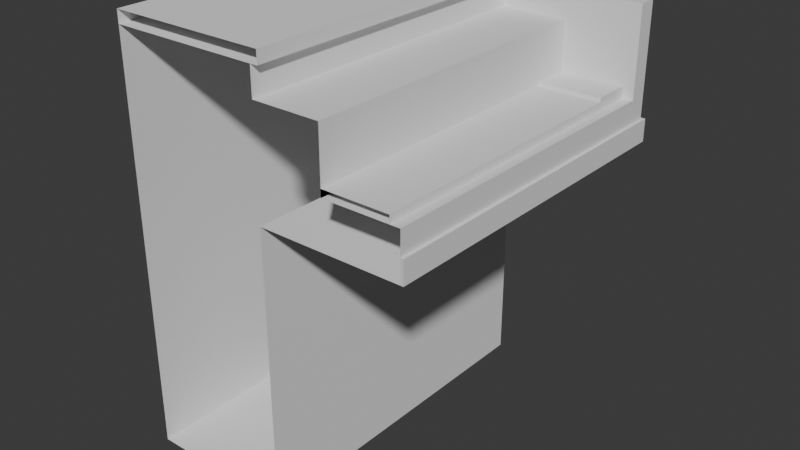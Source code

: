 # Source: spinet_Piano_ACNH.blend  (saved by Blender 4.5.90; exported with 4.5.12 LTS)
import bpy
from mathutils import Matrix  # noqa: F401  (used for matrix-valued properties, if any)

bpy.ops.wm.read_factory_settings(use_empty=True)
scene = bpy.context.scene
scene.name = 'Scene'

# ---- collections
col_collection = bpy.data.collections.new('Collection'); scene.collection.children.link(col_collection)
col_reference_images = bpy.data.collections.new('Reference images '); scene.collection.children.link(col_reference_images)

# ---- world
world_world = bpy.data.worlds.new('World'); scene.world = world_world
world_world.use_nodes = True; world_world.node_tree.nodes.clear()
_N = world_world.node_tree.nodes; _L = world_world.node_tree.links
n0 = _N.new('ShaderNodeOutputWorld'); n0.name = 'World Output'; n0.location = (200, 100)
n1 = _N.new('ShaderNodeBackground'); n1.name = 'Background'; n1.location = (-200, 100)
n1.inputs[0].default_value = (0.05088, 0.05088, 0.05088, 1.0)
_L.new(n1.outputs[0], n0.inputs[0])
n0.is_active_output = True
world_world.color = (0.05088, 0.05088, 0.05088)
world_world.sun_shadow_jitter_overblur = 0.0

# ---- meshes
me_cube_002 = bpy.data.meshes.new('Cube.002')
me_cube_002.from_pydata([(-0.3171, 0.7368, -0.735), (-0.3171, 0.7368, 0.1556), (0.009349, 0.7368, -0.735), (0.009349, 0.7368, 0.1556), (-0.3171, 0.7368, -0.1298), (0.009349, 0.7368, -0.1298), (-0.3171, 0.7368, -0.08223), (0.009349, 0.7368, -0.08223), (-0.3171, 0.7368, -0.03268), (0.009349, 0.7368, -0.03268), (-0.3171, 0.7368, -0.6767), (0.009349, 0.7368, -0.6767), (-0.3171, 0.0, -0.735), (-0.3171, 0.0, 0.1556), (0.009349, 0.0, -0.735), (0.009349, 0.0, 0.1556), (0.009349, 0.0, -0.1298), (-0.3171, 0.0, -0.1298), (-0.3171, 0.0, -0.08223), (-0.3171, 0.0, -0.03268), (-0.3171, 0.0, -0.6767), (0.009349, 0.0, -0.6767), (0.009349, 0.69, -0.735), (-0.3171, 0.69, -0.1298), (-0.3171, 0.69, -0.08223), (-0.3171, 0.69, -0.03268), (-0.3171, 0.69, -0.6767), (-0.3171, 0.69, -0.735), (0.009349, 0.69, -0.1298), (0.009349, 0.69, -0.6767), (0.009349, 0.69, 0.1556), (-0.3171, 0.69, 0.1556), (0.314, 0.7368, -0.08223), (0.314, 0.7368, -0.1298), (0.314, 0.69, -0.1298), (0.314, 0.0, -0.1298), (0.314, 0.69, -0.08223), (0.314, 0.0, -0.08223), (0.314, 0.69, -0.03268), (0.314, 0.0, -0.03268), (0.314, 0.69, 0.1556), (0.1529, 0.7368, -0.1298), (0.1529, 0.7368, -0.08223), (0.2006, 0.7368, -0.08223), (0.2006, 0.69, 0.1557), (0.2006, 0.7368, -0.1298), (0.2365, 0.7368, -0.08223), (0.2365, 0.69, 0.1557), (0.2365, 0.7368, -0.1298), (0.2365, 0.69, -0.1298), (0.06478, 0.7368, -0.1298), (0.06478, 0.69, -0.1298), (0.06478, 0.7368, -0.08223), (0.06478, 0.69, 0.1557), (0.02747, 0.7368, -0.1298), (0.02747, 0.7368, -0.08223), (0.02747, 0.69, 0.1556), (0.009349, 0.7289, -0.03268), (0.009349, 0.7289, -0.08223), (0.2365, 0.7289, 0.1557), (0.314, 0.7289, 0.1556), (0.009349, 0.7289, 0.1556), (0.2365, 0.7289, -0.03268), (0.314, 0.7289, -0.03268), (0.2365, 0.7289, -0.08223), (0.314, 0.7289, -0.08223), (0.06478, 0.7289, 0.1557), (0.1529, 0.7289, 0.1557), (0.06478, 0.7289, -0.03268), (0.1529, 0.7289, -0.03268), (0.06478, 0.7289, -0.08223), (0.1529, 0.7289, -0.08223), (0.2006, 0.7289, 0.1557), (0.2006, 0.7289, -0.03268), (0.2006, 0.7289, -0.08223), (0.02747, 0.7289, 0.1556), (0.02747, 0.7289, -0.03268), (0.02747, 0.7289, -0.08223), (0.2006, 0.0, -0.1298), (0.2006, 0.69, -0.1298), (0.1529, 0.0, -0.1298), (0.1529, 0.69, -0.1298), (0.06478, 0.0, -0.1298), (0.02747, 0.0, -0.1298), (0.02747, 0.69, -0.1298), (0.2365, 0.0, -0.1298), (0.2006, 0.0, -0.03268), (0.2365, 0.0, -0.03268), (0.3202, 0.7368, -0.08223), (0.3202, 0.7368, -0.1298), (0.3202, 0.69, -0.1298), (0.3202, 0.0, -0.1298), (0.3202, 0.69, -0.08223), (0.3202, 0.0, -0.08223), (0.3202, 0.7289, -0.08223), (0.009349, 0.6054, -0.735), (-0.3171, 0.6054, -0.1298), (-0.3171, 0.6054, -0.08223), (-0.3171, 0.6054, -0.03268), (-0.3171, 0.6054, -0.6767), (0.314, 0.6054, -0.1298), (0.314, 0.6054, -0.08223), (0.314, 0.6054, -0.03268), (-0.3171, 0.6054, 0.1556), (-0.3171, 0.6054, -0.735), (0.009349, 0.6054, -0.1298), (0.009349, 0.6054, -0.6767), (0.2006, 0.6054, -0.1298), (0.1529, 0.6054, -0.1298), (0.02747, 0.6054, -0.1298), (0.06478, 0.6054, -0.1298), (0.2365, 0.6054, -0.1298), (0.2006, 0.6054, -0.03268), (0.2365, 0.6054, -0.03268), (0.3202, 0.6054, -0.1298), (0.3202, 0.6054, -0.08223), (0.2914, 0.0, -0.03268), (0.2914, 0.7368, -0.08223), (0.2914, 0.69, 0.1556), (0.2914, 0.0, -0.1298), (0.2914, 0.7368, -0.1298), (0.2914, 0.69, -0.03268), (0.2914, 0.69, -0.1298), (0.2914, 0.7289, 0.1556), (0.2914, 0.7289, -0.03268), (0.2914, 0.7289, -0.08223), (0.2914, 0.6054, -0.1298), (0.2914, 0.6054, -0.03268), (0.2365, 0.69, -0.008767), (0.2006, 0.69, -0.008767), (0.2914, 0.69, -0.008767), (0.1529, 0.6054, -0.008767), (0.1529, 0.69, -0.008767), (0.2006, 0.6054, -0.008767), (0.2365, 0.6054, -0.008767), (0.2914, 0.6054, -0.008767), (0.1529, 0.6054, -0.03268), (0.1529, 0.0, -0.03268), (0.1529, 0.69, 0.1556), (0.009349, 0.6054, 0.1556), (0.009349, 1.628e-05, 0.09615), (0.1529, 1.628e-05, 0.09615), (0.02747, 0.69, 0.09615), (0.06478, 0.69, 0.09626), (0.1529, 0.69, 0.09615), (0.1529, 0.6054, 0.09615), (0.009349, 0.69, 0.09615), (0.009349, 0.6054, 0.09615)], [], [(25, 31, 1, 8), (8, 1, 3, 9), (10, 4, 5, 11), (26, 23, 4, 10), (4, 6, 7, 5), (23, 24, 6, 4), (6, 8, 9, 7), (24, 25, 8, 6), (27, 26, 10, 0), (0, 10, 11, 2), (95, 106, 21, 14), (106, 105, 16, 21), (30, 139, 147, 146), (104, 95, 14, 12), (127, 116, 39, 102), (0, 2, 22, 27), (3, 1, 31, 30, 61), (11, 5, 28, 29), (120, 117, 32, 33), (2, 11, 29, 22), (104, 99, 26, 27), (97, 98, 25, 24), (96, 97, 24, 23), (99, 96, 23, 26), (98, 103, 31, 25), (101, 102, 39, 37), (34, 33, 89, 90), (60, 40, 38, 63), (101, 37, 93, 115), (123, 118, 40, 60), (126, 122, 34, 100), (122, 120, 33, 34), (118, 130, 121, 38, 40), (51, 50, 41, 81), (66, 53, 138, 67), (50, 52, 42, 41), (63, 38, 36, 65), (81, 41, 45, 79), (67, 138, 44, 72), (41, 42, 43, 45), (46, 43, 74, 64), (9, 3, 61, 57), (44, 129, 128, 47), (79, 45, 48, 49), (72, 44, 47, 59), (45, 43, 46, 48), (52, 55, 77, 70), (42, 52, 70, 71), (117, 46, 64, 125), (7, 9, 57, 58), (54, 55, 52, 50), (75, 56, 53, 66), (84, 54, 50, 51), (28, 5, 54, 84), (61, 30, 56, 75), (5, 7, 55, 54), (43, 42, 71, 74), (55, 7, 58, 77), (124, 123, 60, 63), (125, 124, 63, 65), (70, 68, 69, 71), (68, 66, 67, 69), (71, 69, 73, 74), (69, 67, 72, 73), (74, 73, 62, 64), (73, 72, 59, 62), (76, 75, 66, 68), (77, 76, 68, 70), (58, 57, 76, 77), (57, 61, 75, 76), (108, 81, 79, 107), (110, 51, 81, 108), (109, 84, 51, 110), (105, 28, 84, 109), (107, 79, 49, 111), (136, 137, 86, 112), (112, 86, 87, 113), (114, 115, 93, 91), (89, 88, 94, 92, 90), (37, 35, 91, 93), (32, 65, 94, 88), (100, 34, 90, 114), (33, 32, 88, 89), (65, 36, 92, 94), (35, 100, 114, 91), (90, 92, 115, 114), (113, 127, 135, 134), (136, 112, 133, 131), (78, 107, 111, 85), (16, 105, 109, 83), (83, 109, 110, 82), (82, 110, 108, 80), (80, 108, 107, 78), (119, 126, 100, 35), (36, 101, 115, 92), (36, 38, 102, 101), (19, 13, 103, 98), (20, 17, 96, 99), (17, 18, 97, 96), (18, 19, 98, 97), (12, 20, 99, 104), (121, 127, 102, 38), (27, 22, 95, 104), (138, 53, 143, 144), (29, 28, 105, 106), (22, 29, 106, 95), (127, 121, 130, 135), (85, 111, 126, 119), (64, 62, 124, 125), (62, 59, 123, 124), (32, 117, 125, 65), (47, 128, 130, 118), (49, 48, 120, 122), (111, 49, 122, 126), (59, 47, 118, 123), (48, 46, 117, 120), (113, 87, 116, 127), (129, 133, 134, 128), (132, 131, 133, 129), (128, 134, 135, 130), (112, 113, 134, 133), (138, 144, 132, 129, 44), (136, 131, 145, 141, 137), (139, 30, 31, 103), (15, 139, 103, 13), (145, 147, 140, 141), (146, 147, 145, 144, 143, 142), (53, 56, 142, 143), (139, 15, 140, 147), (56, 30, 146, 142), (131, 132, 144, 145)])
_uv = me_cube_002.uv_layers.new(name='UVMap')
_uv.uv.foreach_set('vector', [0.5721, 0.2424, 0.625, 0.2424, 0.625, 0.25, 0.5721, 0.25, 0.5721, 0.25, 0.625, 0.25, 0.625, 0.5, 0.5721, 0.5, 0.3914, 0.25, 0.5449, 0.25, 0.5449, 0.5, 0.3914, 0.5, 0.3914, 0.2424, 0.5449, 0.2424, 0.5449, 0.25, 0.3914, 0.25, 0.5449, 0.25, 0.5582, 0.25, 0.5582, 0.5, 0.5449, 0.5, 0.5449, 0.2424, 0.5582, 0.2424, 0.5582, 0.25, 0.5449, 0.25, 0.5582, 0.25, 0.5721, 0.25, 0.5721, 0.5, 0.5582, 0.5, 0.5582, 0.2424, 0.5721, 0.2424, 0.5721, 0.25, 0.5582, 0.25, 0.375, 0.2424, 0.3914, 0.2424, 0.3914, 0.25, 0.375, 0.25, 0.375, 0.25, 0.3914, 0.25, 0.3914, 0.5, 0.375, 0.5, 0.375, 0.522, 0.3914, 0.522, 0.3914, 0.625, 0.375, 0.625, 0.3914, 0.522, 0.5449, 0.522, 0.5449, 0.625, 0.3914, 0.625, 0.625, 0.5076, 0.7014, 0.522, 0.7014, 0.522, 0.625, 0.5076, 0.125, 0.522, 0.375, 0.522, 0.375, 0.625, 0.125, 0.625, 0.5721, 0.522, 0.5721, 0.625, 0.5721, 0.625, 0.5721, 0.522, 0.125, 0.5, 0.375, 0.5, 0.375, 0.5076, 0.125, 0.5076, 0.625, 0.5, 0.875, 0.5, 0.875, 0.5076, 0.625, 0.5076, 0.625, 0.5013, 0.3914, 0.5, 0.5449, 0.5, 0.5449, 0.5076, 0.3914, 0.5076, 0.5449, 0.5, 0.5582, 0.5, 0.5582, 0.5, 0.5449, 0.5, 0.375, 0.5, 0.3914, 0.5, 0.3914, 0.5076, 0.375, 0.5076, 0.375, 0.228, 0.3914, 0.228, 0.3914, 0.2424, 0.375, 0.2424, 0.5582, 0.228, 0.5721, 0.228, 0.5721, 0.2424, 0.5582, 0.2424, 0.5449, 0.228, 0.5582, 0.228, 0.5582, 0.2424, 0.5449, 0.2424, 0.3914, 0.228, 0.5449, 0.228, 0.5449, 0.2424, 0.3914, 0.2424, 0.5721, 0.228, 0.625, 0.228, 0.625, 0.2424, 0.5721, 0.2424, 0.5582, 0.522, 0.5721, 0.522, 0.5721, 0.625, 0.5582, 0.625, 0.5449, 0.5076, 0.5449, 0.5, 0.5449, 0.5, 0.5449, 0.5076, 0.625, 0.5, 0.625, 0.5076, 0.5721, 0.5076, 0.5721, 0.5, 0.5582, 0.522, 0.5582, 0.625, 0.5582, 0.625, 0.5582, 0.522, 0.625, 0.5, 0.625, 0.5076, 0.625, 0.5076, 0.625, 0.5, 0.5449, 0.522, 0.5449, 0.5076, 0.5449, 0.5076, 0.5449, 0.522, 0.5449, 0.5076, 0.5449, 0.5, 0.5449, 0.5, 0.5449, 0.5076, 0.0, 0.0, 0.0, 0.0, 0.0, 0.0, 0.0, 0.0, 0.0, 0.0, 0.5449, 0.5076, 0.5449, 0.5, 0.5449, 0.5, 0.5449, 0.5076, 0.625, 0.5, 0.625, 0.5076, 0.625, 0.5076, 0.625, 0.5, 0.5449, 0.5, 0.5582, 0.5, 0.5582, 0.5, 0.5449, 0.5, 0.5721, 0.5, 0.5721, 0.5076, 0.5582, 0.5076, 0.5582, 0.5, 0.5449, 0.5076, 0.5449, 0.5, 0.5449, 0.5, 0.5449, 0.5076, 0.625, 0.5, 0.625, 0.5076, 0.625, 0.5076, 0.625, 0.5, 0.5449, 0.5, 0.5582, 0.5, 0.5582, 0.5, 0.5449, 0.5, 0.5582, 0.5, 0.5582, 0.5, 0.5582, 0.5, 0.5582, 0.5, 0.5721, 0.5, 0.625, 0.5, 0.625, 0.5, 0.5721, 0.5, 0.0, 0.0, 0.0, 0.0, 0.0, 0.0, 0.0, 0.0, 0.5449, 0.5076, 0.5449, 0.5, 0.5449, 0.5, 0.5449, 0.5076, 0.625, 0.5, 0.625, 0.5076, 0.625, 0.5076, 0.625, 0.5, 0.5449, 0.5, 0.5582, 0.5, 0.5582, 0.5, 0.5449, 0.5, 0.5582, 0.5, 0.5582, 0.5, 0.5582, 0.5, 0.5582, 0.5, 0.5582, 0.5, 0.5582, 0.5, 0.5582, 0.5, 0.5582, 0.5, 0.5582, 0.5, 0.5582, 0.5, 0.5582, 0.5, 0.5582, 0.5, 0.5582, 0.5, 0.5721, 0.5, 0.5721, 0.5, 0.5582, 0.5, 0.5449, 0.5, 0.5582, 0.5, 0.5582, 0.5, 0.5449, 0.5, 0.625, 0.5, 0.625, 0.5076, 0.625, 0.5076, 0.625, 0.5, 0.5449, 0.5076, 0.5449, 0.5, 0.5449, 0.5, 0.5449, 0.5076, 0.5449, 0.5076, 0.5449, 0.5, 0.5449, 0.5, 0.5449, 0.5076, 0.625, 0.5013, 0.625, 0.5076, 0.625, 0.5076, 0.625, 0.5, 0.5449, 0.5, 0.5582, 0.5, 0.5582, 0.5, 0.5449, 0.5, 0.5582, 0.5, 0.5582, 0.5, 0.5582, 0.5, 0.5582, 0.5, 0.5582, 0.5, 0.5582, 0.5, 0.5582, 0.5, 0.5582, 0.5, 0.5721, 0.5, 0.625, 0.5, 0.625, 0.5, 0.5721, 0.5, 0.5582, 0.5, 0.5721, 0.5, 0.5721, 0.5, 0.5582, 0.5, 0.5582, 0.5, 0.5721, 0.5, 0.5721, 0.5, 0.5582, 0.5, 0.5721, 0.5, 0.625, 0.5, 0.625, 0.5, 0.5721, 0.5, 0.5582, 0.5, 0.5721, 0.5, 0.5721, 0.5, 0.5582, 0.5, 0.5721, 0.5, 0.625, 0.5, 0.625, 0.5, 0.5721, 0.5, 0.5582, 0.5, 0.5721, 0.5, 0.5721, 0.5, 0.5582, 0.5, 0.5721, 0.5, 0.625, 0.5, 0.625, 0.5, 0.5721, 0.5, 0.5721, 0.5, 0.625, 0.5, 0.625, 0.5, 0.5721, 0.5, 0.5582, 0.5, 0.5721, 0.5, 0.5721, 0.5, 0.5582, 0.5, 0.5582, 0.5, 0.5721, 0.5, 0.5721, 0.5, 0.5582, 0.5, 0.5721, 0.5, 0.625, 0.5, 0.625, 0.5, 0.5721, 0.5, 0.5449, 0.522, 0.5449, 0.5076, 0.5449, 0.5076, 0.5449, 0.522, 0.5449, 0.522, 0.5449, 0.5076, 0.5449, 0.5076, 0.5449, 0.522, 0.5449, 0.522, 0.5449, 0.5076, 0.5449, 0.5076, 0.5449, 0.522, 0.5449, 0.522, 0.5449, 0.5076, 0.5449, 0.5076, 0.5449, 0.522, 0.5449, 0.522, 0.5449, 0.5076, 0.5449, 0.5076, 0.5449, 0.522, 0.5721, 0.522, 0.5721, 0.625, 0.5721, 0.625, 0.5721, 0.522, 0.5721, 0.522, 0.5721, 0.625, 0.5721, 0.625, 0.5721, 0.522, 0.5449, 0.522, 0.5582, 0.522, 0.5582, 0.625, 0.5449, 0.625, 0.5449, 0.5, 0.5582, 0.5, 0.5582, 0.5013, 0.5582, 0.5076, 0.5449, 0.5076, 0.0, 0.0, 0.0, 0.0, 0.0, 0.0, 0.0, 0.0, 0.5582, 0.5, 0.5582, 0.5, 0.5582, 0.5, 0.5582, 0.5, 0.5449, 0.522, 0.5449, 0.5076, 0.5449, 0.5076, 0.5449, 0.522, 0.5449, 0.5, 0.5582, 0.5, 0.5582, 0.5, 0.5449, 0.5, 0.5582, 0.5, 0.5582, 0.5076, 0.5582, 0.5076, 0.5582, 0.5, 0.5449, 0.625, 0.5449, 0.522, 0.5449, 0.522, 0.5449, 0.625, 0.5449, 0.5076, 0.5582, 0.5076, 0.5582, 0.522, 0.5449, 0.522, 0.5721, 0.522, 0.5721, 0.522, 0.5721, 0.522, 0.5721, 0.522, 0.5721, 0.522, 0.5721, 0.522, 0.5721, 0.522, 0.5721, 0.522, 0.5449, 0.625, 0.5449, 0.522, 0.5449, 0.522, 0.5449, 0.625, 0.5449, 0.625, 0.5449, 0.522, 0.5449, 0.522, 0.5449, 0.625, 0.5449, 0.625, 0.5449, 0.522, 0.5449, 0.522, 0.5449, 0.625, 0.5449, 0.625, 0.5449, 0.522, 0.5449, 0.522, 0.5449, 0.625, 0.5449, 0.625, 0.5449, 0.522, 0.5449, 0.522, 0.5449, 0.625, 0.5449, 0.625, 0.5449, 0.522, 0.5449, 0.522, 0.5449, 0.625, 0.5582, 0.5076, 0.5582, 0.522, 0.5582, 0.522, 0.5582, 0.5076, 0.5582, 0.5076, 0.5721, 0.5076, 0.5721, 0.522, 0.5582, 0.522, 0.5721, 0.125, 0.625, 0.125, 0.625, 0.228, 0.5721, 0.228, 0.3914, 0.125, 0.5449, 0.125, 0.5449, 0.228, 0.3914, 0.228, 0.5449, 0.125, 0.5582, 0.125, 0.5582, 0.228, 0.5449, 0.228, 0.5582, 0.125, 0.5721, 0.125, 0.5721, 0.228, 0.5582, 0.228, 0.375, 0.125, 0.3914, 0.125, 0.3914, 0.228, 0.375, 0.228, 0.5721, 0.5076, 0.5721, 0.522, 0.5721, 0.522, 0.5721, 0.5076, 0.125, 0.5076, 0.375, 0.5076, 0.375, 0.522, 0.125, 0.522, 0.625, 0.5076, 0.625, 0.5076, 0.625, 0.5076, 0.625, 0.5076, 0.3914, 0.5076, 0.5449, 0.5076, 0.5449, 0.522, 0.3914, 0.522, 0.375, 0.5076, 0.3914, 0.5076, 0.3914, 0.522, 0.375, 0.522, 0.5721, 0.522, 0.5721, 0.5076, 0.5721, 0.5076, 0.5721, 0.522, 0.5449, 0.625, 0.5449, 0.522, 0.5449, 0.522, 0.5449, 0.625, 0.5582, 0.5, 0.5721, 0.5, 0.5721, 0.5, 0.5582, 0.5, 0.5721, 0.5, 0.625, 0.5, 0.625, 0.5, 0.5721, 0.5, 0.5582, 0.5, 0.5582, 0.5, 0.5582, 0.5, 0.5582, 0.5, 0.0, 0.0, 0.0, 0.0, 0.0, 0.0, 0.0, 0.0, 0.5449, 0.5076, 0.5449, 0.5, 0.5449, 0.5, 0.5449, 0.5076, 0.5449, 0.522, 0.5449, 0.5076, 0.5449, 0.5076, 0.5449, 0.522, 0.625, 0.5, 0.625, 0.5076, 0.625, 0.5076, 0.625, 0.5, 0.5449, 0.5, 0.5582, 0.5, 0.5582, 0.5, 0.5449, 0.5, 0.5721, 0.522, 0.5721, 0.625, 0.5721, 0.625, 0.5721, 0.522, 0.5721, 0.5076, 0.5721, 0.522, 0.5721, 0.522, 0.5721, 0.5076, 0.5721, 0.5076, 0.5721, 0.522, 0.5721, 0.522, 0.5721, 0.5076, 0.5721, 0.5076, 0.5721, 0.522, 0.5721, 0.522, 0.5721, 0.5076, 0.5721, 0.522, 0.5721, 0.522, 0.5721, 0.522, 0.5721, 0.522, 0.0, 0.0, 0.0, 0.0, 0.0, 0.0, 0.0, 0.0, 0.0, 0.0, 0.5721, 0.522, 0.5789, 0.522, 0.625, 0.522, 0.6083, 0.625, 0.5721, 0.625, 0.7014, 0.522, 0.625, 0.5076, 0.875, 0.5076, 0.875, 0.522, 0.625, 0.625, 0.7014, 0.522, 0.875, 0.522, 0.875, 0.625, 0.625, 0.522, 0.7014, 0.522, 0.625, 0.625, 0.625, 0.625, 0.625, 0.5076, 0.7014, 0.522, 0.625, 0.522, 0.625, 0.5076, 0.625, 0.5076, 0.625, 0.5076, 0.625, 0.5076, 0.625, 0.5076, 0.625, 0.5076, 0.625, 0.5076, 0.7014, 0.522, 0.625, 0.625, 0.625, 0.625, 0.7014, 0.522, 0.625, 0.5076, 0.625, 0.5076, 0.625, 0.5076, 0.625, 0.5076, 0.5789, 0.522, 0.5789, 0.5076, 0.625, 0.5076, 0.625, 0.522])
me_cube_002.update()
me_cube_003 = bpy.data.meshes.new('Cube.003')
me_cube_003.from_pydata([(-0.3171, 0.748, -0.8893), (-0.3171, 0.748, 0.735), (0.02558, 0.748, -0.8893), (0.02558, 0.748, 0.735), (-0.3171, 0.0, -0.8893), (-0.3171, 0.0, 0.735), (0.02558, 0.0, -0.8893), (0.02558, 0.0, 0.735)], [], [(4, 5, 1, 0), (0, 1, 3, 2), (3, 1, 5, 7), (0, 2, 6, 4), (2, 3, 7, 6)])
_uv = me_cube_003.uv_layers.new(name='UVMap')
_uv.uv.foreach_set('vector', [0.375, 0.125, 0.625, 0.125, 0.625, 0.25, 0.375, 0.25, 0.375, 0.25, 0.625, 0.25, 0.625, 0.5, 0.375, 0.5, 0.625, 0.5, 0.875, 0.5, 0.875, 0.625, 0.625, 0.625, 0.125, 0.5, 0.375, 0.5, 0.375, 0.625, 0.125, 0.625, 0.375, 0.5, 0.625, 0.5, 0.625, 0.625, 0.375, 0.625])
me_cube_003.update()
me_cube_005 = bpy.data.meshes.new('Cube.005')
me_cube_005.from_pydata([(0.1529, 0.6061, -0.4618), (0.1529, 0.6061, -0.3704), (0.2927, 0.6061, -0.4618), (0.2927, 0.6061, -0.3704), (0.1529, 0.0, -0.4618), (0.2927, 0.0, -0.3704), (0.1529, 0.0, -0.3704), (0.2927, 0.0, -0.4618)], [], [(4, 6, 1, 0), (0, 1, 3, 2), (3, 1, 6, 5), (0, 2, 7, 4), (2, 3, 5, 7)])
_uv = me_cube_005.uv_layers.new(name='UVMap')
_uv.uv.foreach_set('vector', [0.375, 0.125, 0.625, 0.125, 0.625, 0.25, 0.375, 0.25, 0.375, 0.25, 0.625, 0.25, 0.625, 0.5, 0.375, 0.5, 0.625, 0.5, 0.875, 0.5, 0.875, 0.625, 0.625, 0.625, 0.125, 0.5, 0.375, 0.5, 0.375, 0.625, 0.125, 0.625, 0.375, 0.5, 0.625, 0.5, 0.625, 0.625, 0.375, 0.625])
me_cube_005.update()

# ---- objects
ob_piano_base_body = bpy.data.objects.new('Piano Base Body', me_cube_002)
ob_piano_lid = bpy.data.objects.new('Piano Lid ', me_cube_003)
ob_white_keys = bpy.data.objects.new('white Keys', me_cube_005)
ob_piano_ref_front = bpy.data.objects.new('piano Ref Front', None)
ob_piano_ref_side = bpy.data.objects.new('Piano Ref Side', None)
ob_piano_ref_top = bpy.data.objects.new('Piano Ref Top ', None)

# ---- transforms, parenting, visibility, modifiers, constraints
ob_piano_base_body.location = (0.0, 0.0, 0.7329)
ob_piano_lid.location = (0.0, 0.0, 0.9007)
ob_piano_lid.scale = (1.0, 1.0, -0.01659)
ob_white_keys.location = (0.0, 0.0, 0.7833)
ob_white_keys.scale = (1.0, 1.0, 0.1798)
ob_piano_ref_front.location = (-0.8544, 0.0, 0.5356)
ob_piano_ref_front.rotation_euler = (1.571, 0.0, 1.571)
ob_piano_ref_front.scale = (-0.2997, 0.2997, 0.2997)
ob_piano_ref_front.empty_display_type = 'IMAGE'
ob_piano_ref_front.empty_display_size = 5.0
ob_piano_ref_side.location = (0.0, -1.0, 0.7376)
ob_piano_ref_side.rotation_euler = (1.571, 0.0, 3.142)
ob_piano_ref_side.scale = (0.2997, 0.2997, 0.2997)
ob_piano_ref_side.empty_display_type = 'IMAGE'
ob_piano_ref_side.empty_display_size = 3.618
ob_piano_ref_side.empty_image_offset = (-0.5, -0.6911)
ob_piano_ref_top.location = (0.0, 0.0, -0.6517)
ob_piano_ref_top.rotation_euler = (0.0, 0.0, 1.571)
ob_piano_ref_top.scale = (-0.2997, 0.2997, 0.2997)
ob_piano_ref_top.empty_display_type = 'IMAGE'
ob_piano_ref_top.empty_display_size = 5.0

# ---- collection membership
col_collection.objects.link(ob_piano_base_body)
col_collection.objects.link(ob_piano_lid)
col_collection.objects.link(ob_white_keys)
col_reference_images.objects.link(ob_piano_ref_front)
col_reference_images.objects.link(ob_piano_ref_side)
col_reference_images.objects.link(ob_piano_ref_top)

# ---- scene / render settings (as saved in the file)
scene.frame_start = 1; scene.frame_end = 250; scene.frame_set(-1)
scene.render.engine = 'BLENDER_EEVEE_NEXT'
bpy.context.view_layer.update()

# ---- added for rendering (the .blend has no active camera and no usable light): camera, sun
cam_auto = bpy.data.cameras.new('AutoCamera')
cam_auto.lens = 50.0
cam_auto.sensor_width = 36.0
cam_auto.clip_end = 1000.0
ob_auto_camera = bpy.data.objects.new('AutoCamera', cam_auto)
scene.collection.objects.link(ob_auto_camera)
ob_auto_camera.location = (1.24545, -1.11869, 1.45185)
ob_auto_camera.rotation_euler = (1.09748, -7.21219e-08, 0.694738)
scene.camera = ob_auto_camera
light_auto_sun = bpy.data.lights.new('AutoSun', 'SUN')
light_auto_sun.energy = 3.0
light_auto_sun.angle = 0.0523599
ob_auto_sun = bpy.data.objects.new('AutoSun', light_auto_sun)
scene.collection.objects.link(ob_auto_sun)
ob_auto_sun.rotation_euler = (0.872665, 0.174533, 0.523599)
bpy.context.view_layer.update()
